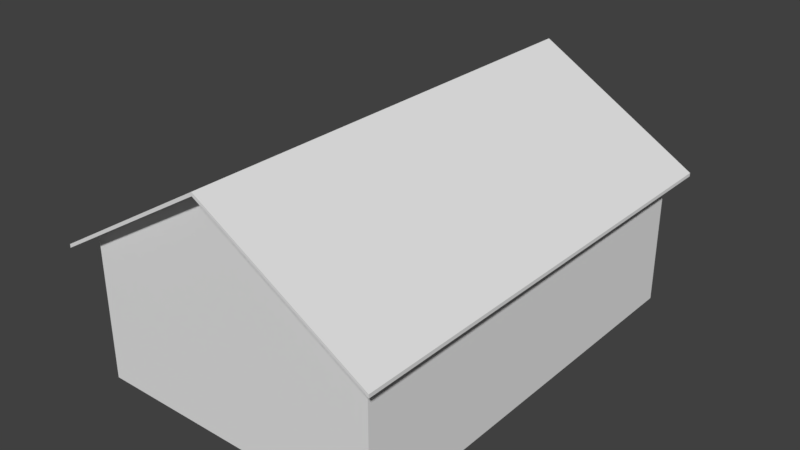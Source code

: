# Source: 17_casa.blend  (saved by Blender 2.79.0; exported with 4.5.12 LTS)
import bpy
from mathutils import Matrix  # noqa: F401  (used for matrix-valued properties, if any)

bpy.ops.wm.read_factory_settings(use_empty=True)
scene = bpy.context.scene
scene.name = 'Scene'

# ---- collections
col_collection_1 = bpy.data.collections.new('Collection 1'); scene.collection.children.link(col_collection_1)

# ---- materials (node trees are filled in below, after node groups)
mat_teto_casa_17 = bpy.data.materials.new('Teto casa 17')
mat_teto_casa_17.alpha_threshold = 0.0
mat_teto_casa_17.use_transparent_shadow = False
mat_teto_casa_17.roughness = 0.5
mat_casa_17 = bpy.data.materials.new('casa 17')
mat_casa_17.alpha_threshold = 0.0
mat_casa_17.use_transparent_shadow = False
mat_casa_17.roughness = 0.5

# ---- material node trees

# ---- world
world_world = bpy.data.worlds.new('World'); scene.world = world_world
world_world.color = (0.05088, 0.05088, 0.05088)
world_world.use_sun_shadow = False
world_world.sun_shadow_jitter_overblur = 0.0
world_world.cycles.sampling_method = 'MANUAL'

# ---- meshes
me_cube_002 = bpy.data.meshes.new('Cube.002')
me_cube_002.from_pydata([(-3.173, -2.952, 1.0), (-3.173, 3.032, 1.0), (1.0, -2.952, 1.0), (1.0, 3.032, 1.0), (-1.087, 3.032, 2.242), (-1.087, -2.952, 2.242), (-3.408, -3.201, 0.8603), (-3.408, 3.281, 0.8603), (-1.087, 3.281, 2.242), (1.235, 3.281, 0.8603), (1.235, -3.201, 0.8603), (-1.087, -3.201, 2.242), (-3.408, -3.201, 0.9094), (-3.408, 3.281, 0.9094), (-1.087, 3.281, 2.291), (1.235, 3.281, 0.9094), (1.235, -3.201, 0.9094), (-1.087, -3.201, 2.291)], [], [(15, 14, 17, 16), (0, 5, 11, 6), (13, 12, 17, 14), (2, 3, 9, 10), (5, 2, 10, 11), (6, 11, 17, 12), (9, 8, 14, 15), (8, 7, 13, 14), (10, 9, 15, 16), (7, 6, 12, 13), (11, 10, 16, 17), (1, 0, 6, 7), (4, 1, 7, 8), (3, 4, 8, 9)])
_uv = me_cube_002.uv_layers.new(name='UVMap')
_uv.uv.foreach_set('vector', [0.07014, 0.9981, -1.091, 0.9981, -1.091, -2.243, 0.07014, -2.243, 0.8662, 0.8814, 1.909, 0.8814, 1.909, 0.7571, 0.7488, 0.7571, 0.7488, 0.9981, 0.7488, -2.243, 1.909, -2.243, 1.909, 0.9981, 0.9528, 0.8814, 0.9528, 3.874, 1.07, 3.998, 1.07, 0.7571, 0.9095, 0.8814, 1.953, 0.8814, 2.07, 0.7571, 0.9095, 0.7571, 0.7488, 0.1168, 1.909, 0.8078, 1.909, 0.8323, 0.7488, 0.1413, 0.07014, 0.1168, -1.091, 0.8078, -1.091, 0.8323, 0.07014, 0.1413, 0.9095, 0.8078, -0.2512, 0.1168, -0.2512, 0.1413, 0.9095, 0.8323, 0.7571, 0.1168, 3.998, 0.1168, 3.998, 0.1413, 0.7571, 0.1413, 0.9981, 0.1168, -2.243, 0.1168, -2.243, 0.1413, 0.9981, 0.1413, 0.9095, 0.8078, 2.07, 0.1168, 2.07, 0.1413, 0.9095, 0.8323, 0.8662, 0.8737, 0.8662, -2.119, 0.7488, -2.243, 0.7488, 0.9981, 0.9095, 0.8737, -0.1338, 0.8737, -0.2512, 0.9981, 0.9095, 0.9981, 0.9528, 0.8737, -0.09051, 0.8737, -0.09051, 0.9981, 1.07, 0.9981])
me_cube_002.materials.append(mat_teto_casa_17)
me_cube_002.use_remesh_preserve_volume = False
me_cube_002.use_remesh_preserve_attributes = False
me_cube_002.use_mirror_vertex_groups = False
me_cube_002.update()
me_cube_001 = bpy.data.meshes.new('Cube.001')
me_cube_001.from_pydata([(-3.173, -2.952, -1.0), (-3.173, -2.952, 1.0), (-3.173, 3.032, -1.0), (-3.173, 3.032, 1.0), (1.0, -2.952, -1.0), (1.0, -2.952, 1.0), (1.0, 3.032, -1.0), (1.0, 3.032, 1.0), (-1.087, 3.032, 2.242), (-1.087, -2.952, 2.242)], [], [(0, 1, 3, 2), (3, 8, 7), (6, 7, 5, 4), (5, 9, 1), (4, 5, 1, 0), (2, 3, 7, 6)])
_uv = me_cube_001.uv_layers.new(name='UVMap')
_uv.uv.foreach_set('vector', [0.6545, 0.01605, 0.9796, 0.01605, 0.9796, 0.989, 0.6545, 0.989, 0.6288, 0.7977, 0.3224, 0.9801, 0.01606, 0.7977, 0.6545, 0.01605, 0.9796, 0.01605, 0.9796, 0.989, 0.6545, 0.989, 0.6288, 0.304, 0.3224, 0.4865, 0.01606, 0.304, 0.6288, 0.0104, 0.6288, 0.304, 0.01606, 0.304, 0.01606, 0.0104, 0.6288, 0.504, 0.6288, 0.7977, 0.01606, 0.7977, 0.01606, 0.504])
me_cube_001.materials.append(mat_casa_17)
me_cube_001.use_remesh_preserve_volume = False
me_cube_001.use_remesh_preserve_attributes = False
me_cube_001.use_mirror_vertex_groups = False
me_cube_001.update()

# ---- objects
ob_cube_001 = bpy.data.objects.new('Cube.001', me_cube_002)
ob_cube = bpy.data.objects.new('Cube', me_cube_001)

# ---- transforms, parenting, visibility, modifiers, constraints
ob_cube_001.location = (-0.0944, -0.2849, 0.3732)
ob_cube_001.lineart.crease_threshold = 0.0
ob_cube.location = (-0.0944, -0.2849, 0.3732)
ob_cube.lineart.crease_threshold = 0.0

# ---- collection membership
col_collection_1.objects.link(ob_cube_001)
col_collection_1.objects.link(ob_cube)

# ---- scene / render settings (as saved in the file)
scene.frame_start = 1; scene.frame_end = 250; scene.frame_set(1)
scene.render.engine = 'BLENDER_EEVEE_NEXT'
scene.render.resolution_percentage = 50
scene.render.dither_intensity = 0.0
scene.cycles.use_denoising = False
scene.cycles.samples = 128
scene.cycles.sampling_pattern = 'TABULATED_SOBOL'
scene.cycles.use_adaptive_sampling = False
scene.cycles.use_light_tree = False
scene.cycles.blur_glossy = 0.0
scene.cycles.sample_clamp_indirect = 0.0
scene.view_settings.view_transform = 'Standard'
bpy.context.view_layer.update()

# ---- added for rendering (the .blend has no active camera and no usable light): camera, sun
cam_auto = bpy.data.cameras.new('AutoCamera')
cam_auto.lens = 50.0
cam_auto.sensor_width = 36.0
cam_auto.clip_end = 1000.0
ob_auto_camera = bpy.data.objects.new('AutoCamera', cam_auto)
scene.collection.objects.link(ob_auto_camera)
ob_auto_camera.location = (6.79981, -9.82182, 7.40359)
ob_auto_camera.rotation_euler = (1.09748, -7.21219e-08, 0.694738)
scene.camera = ob_auto_camera
light_auto_sun = bpy.data.lights.new('AutoSun', 'SUN')
light_auto_sun.energy = 3.0
light_auto_sun.angle = 0.0523599
ob_auto_sun = bpy.data.objects.new('AutoSun', light_auto_sun)
scene.collection.objects.link(ob_auto_sun)
ob_auto_sun.rotation_euler = (0.872665, 0.174533, 0.523599)
bpy.context.view_layer.update()

